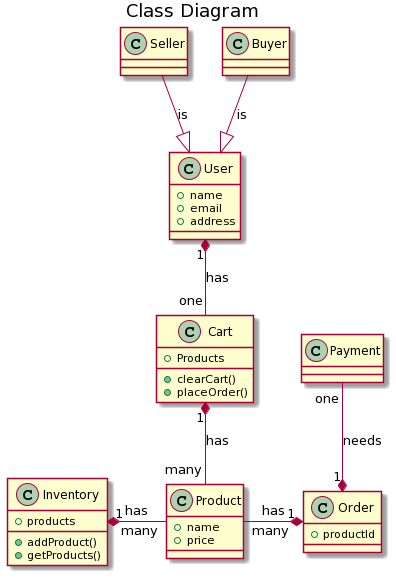

The diagram above was rendered by PlantUML. Its source (embedded in the PNG):
@startuml
title Class Diagram


class Cart {
  +Products
  +clearCart()
  +placeOrder()
}

class User {
    + name
    + email
    + address
}

class Buyer {
}

class Seller {
}

class Product {
  + name
  + price

}

class Payment {
}

class Order {
    + productId
}

class Inventory{
  +products
  +addProduct()
  +getProducts()

}


User <|-up- Buyer: is
User <|-up- Seller: is

Cart "1" *-down- "many" Product: has
User "1" *-down- "one" Cart: has

Order "1" *-up- "one" Payment: needs

Order "1" *-left- "many" Product: has

Inventory "1" *-right- "many" Product: has
@enduml